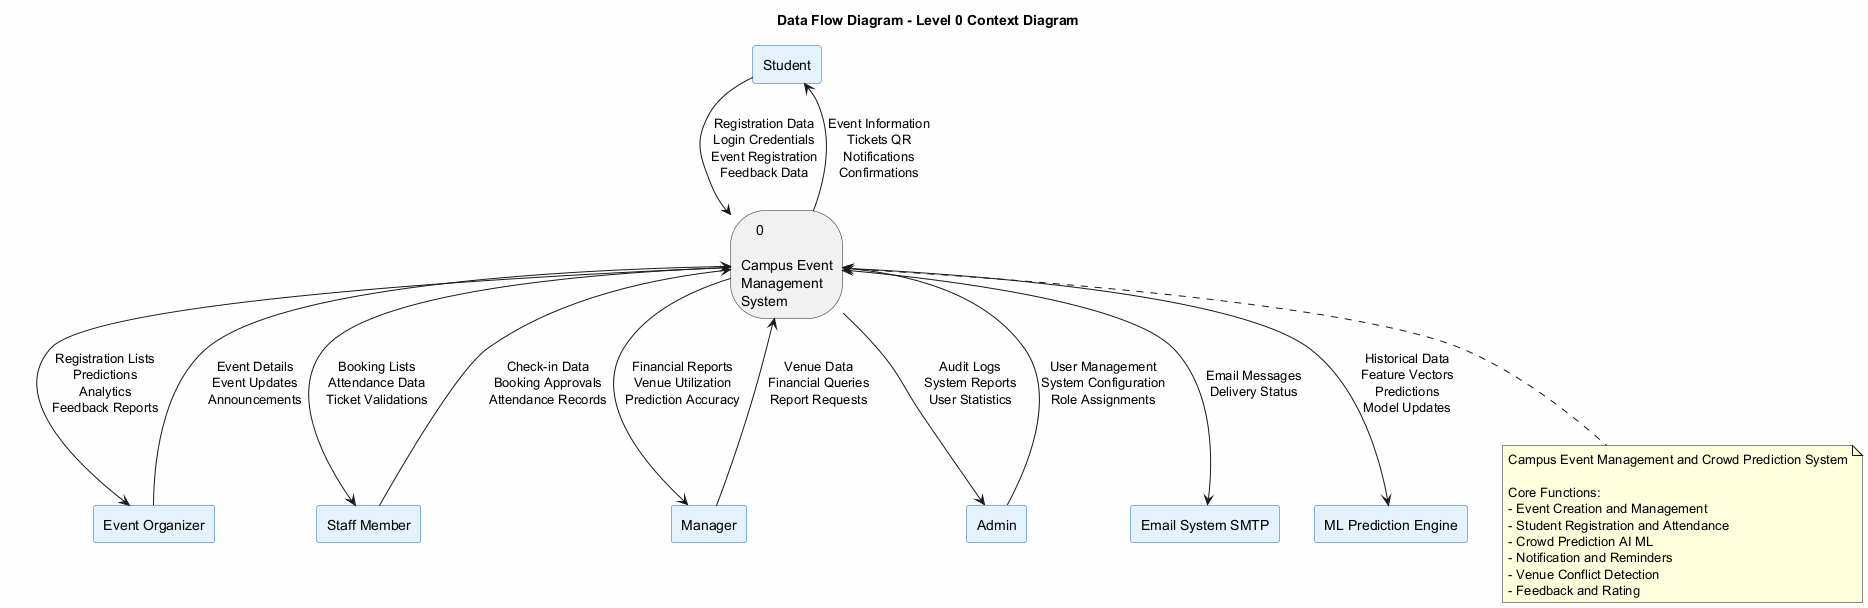

The diagram above was rendered by PlantUML. Its source (embedded in the PNG):
@startuml DFD_Level0_Context
'==============================================================================
' DIAGRAM: DFD Level 0 (Context Diagram)
' PURPOSE: Shows system boundary and external entities
'==============================================================================

skinparam backgroundColor #FEFEFE
skinparam rectangleBackgroundColor #E3F2FD
skinparam rectangleBorderColor #1565C0

title Data Flow Diagram - Level 0 Context Diagram

rectangle "Student" as Student
rectangle "Event Organizer" as Organizer
rectangle "Staff Member" as Staff
rectangle "Manager" as Manager
rectangle "Admin" as Admin
rectangle "Email System SMTP" as Email
rectangle "ML Prediction Engine" as ML

storage "    0\n\nCampus Event\nManagement\nSystem    " as System

Student --> System : Registration Data\nLogin Credentials\nEvent Registration\nFeedback Data

System --> Student : Event Information\nTickets QR\nNotifications\nConfirmations

Organizer --> System : Event Details\nEvent Updates\nAnnouncements

System --> Organizer : Registration Lists\nPredictions\nAnalytics\nFeedback Reports

Staff --> System : Check-in Data\nBooking Approvals\nAttendance Records

System --> Staff : Booking Lists\nAttendance Data\nTicket Validations

Manager --> System : Venue Data\nFinancial Queries\nReport Requests

System --> Manager : Financial Reports\nVenue Utilization\nPrediction Accuracy

Admin --> System : User Management\nSystem Configuration\nRole Assignments

System --> Admin : Audit Logs\nSystem Reports\nUser Statistics

System <--> Email : Email Messages\nDelivery Status

System <--> ML : Historical Data\nFeature Vectors\nPredictions\nModel Updates

note bottom of System
  Campus Event Management and Crowd Prediction System
  
  Core Functions:
  - Event Creation and Management
  - Student Registration and Attendance
  - Crowd Prediction AI ML
  - Notification and Reminders
  - Venue Conflict Detection
  - Feedback and Rating
end note

@enduml